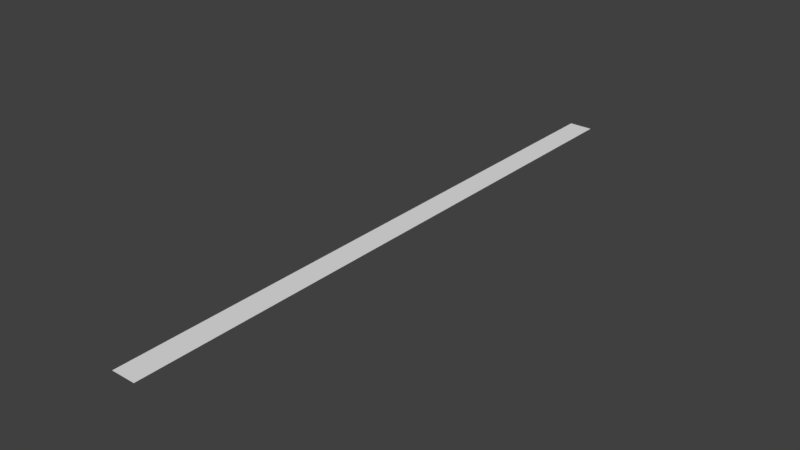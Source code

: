 # Source: Road.blend  (saved by Blender 2.78.0; exported with 4.5.12 LTS)
import bpy
from mathutils import Matrix  # noqa: F401  (used for matrix-valued properties, if any)

bpy.ops.wm.read_factory_settings(use_empty=True)
scene = bpy.context.scene
scene.name = 'Scene'

# ---- collections
col_collection_1 = bpy.data.collections.new('Collection 1'); scene.collection.children.link(col_collection_1)

# ---- materials (node trees are filled in below, after node groups)
mat_road = bpy.data.materials.new('Road')
mat_road.alpha_threshold = 0.0
mat_road.use_transparent_shadow = False
mat_road.roughness = 0.5

# ---- material node trees

# ---- world
world_world = bpy.data.worlds.new('World'); scene.world = world_world
world_world.color = (0.05088, 0.05088, 0.05088)
world_world.use_sun_shadow = False
world_world.sun_shadow_jitter_overblur = 0.0
world_world.cycles.sampling_method = 'MANUAL'

# ---- meshes
me_plane = bpy.data.meshes.new('Plane')
me_plane.from_pydata([(1.262, -3.62e-05, -50.0), (-1.262, -3.62e-05, -50.0), (1.262, 3.62e-05, 50.0), (-1.262, 3.62e-05, 50.0)], [], [(0, 1, 3, 2)])
_uv = me_plane.uv_layers.new(name='UVMap')
_uv.uv.foreach_set('vector', [2.45e-05, -4.747, 0.9976, -4.747, 0.9976, 5.747, 2.506e-05, 5.747])
me_plane.materials.append(mat_road)
me_plane.use_remesh_preserve_volume = False
me_plane.use_remesh_preserve_attributes = False
me_plane.use_mirror_vertex_groups = False
me_plane.update()

# ---- objects
ob_plane = bpy.data.objects.new('Plane', me_plane)

# ---- transforms, parenting, visibility, modifiers, constraints
ob_plane.location = (0.0, 0.0, 0.0)
ob_plane.rotation_euler = (1.571, -0.0, 0.0)
ob_plane.scale = (1.578, 1.0, 1.0)
ob_plane.lineart.crease_threshold = 0.0

# ---- collection membership
col_collection_1.objects.link(ob_plane)

# ---- scene / render settings (as saved in the file)
scene.frame_start = 1; scene.frame_end = 250; scene.frame_set(1)
scene.render.engine = 'BLENDER_EEVEE_NEXT'
scene.render.resolution_percentage = 50
scene.render.dither_intensity = 0.0
scene.cycles.use_denoising = False
scene.cycles.samples = 128
scene.cycles.sampling_pattern = 'TABULATED_SOBOL'
scene.cycles.light_sampling_threshold = 0.0
scene.cycles.use_adaptive_sampling = False
scene.cycles.use_light_tree = False
scene.cycles.blur_glossy = 0.0
scene.cycles.sample_clamp_indirect = 0.0
scene.view_settings.view_transform = 'Standard'
bpy.context.view_layer.update()

# ---- added for rendering (the .blend has no active camera and no usable light): camera, sun
cam_auto = bpy.data.cameras.new('AutoCamera')
cam_auto.lens = 50.0
cam_auto.sensor_width = 36.0
cam_auto.clip_end = 1625.05
ob_auto_camera = bpy.data.objects.new('AutoCamera', cam_auto)
scene.collection.objects.link(ob_auto_camera)
ob_auto_camera.location = (92.5958, -111.115, 74.0766)
ob_auto_camera.rotation_euler = (1.09748, -7.21219e-08, 0.694738)
scene.camera = ob_auto_camera
light_auto_sun = bpy.data.lights.new('AutoSun', 'SUN')
light_auto_sun.energy = 3.0
light_auto_sun.angle = 0.0523599
ob_auto_sun = bpy.data.objects.new('AutoSun', light_auto_sun)
scene.collection.objects.link(ob_auto_sun)
ob_auto_sun.rotation_euler = (0.872665, 0.174533, 0.523599)
bpy.context.view_layer.update()
